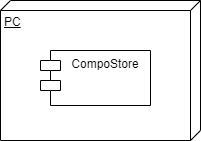

The diagram above was exported from draw.io. Its source (the exported page's mxGraphModel, read from the mxfile embedded in the PNG):
<mxGraphModel dx="1393" dy="789" grid="0" gridSize="10" guides="1" tooltips="1" connect="1" arrows="1" fold="1" page="1" pageScale="1" pageWidth="827" pageHeight="1169" math="0" shadow="0">
  <root>
    <mxCell id="0" />
    <mxCell id="1" parent="0" />
    <mxCell id="UAFtw87nYwWiY3ImNvUS-2" value="PC" style="verticalAlign=top;align=left;spacingTop=8;spacingLeft=2;spacingRight=12;shape=cube;size=10;direction=south;fontStyle=4;html=1;whiteSpace=wrap;" parent="1" vertex="1">
      <mxGeometry x="370" y="190" width="200" height="140" as="geometry" />
    </mxCell>
    <mxCell id="UAFtw87nYwWiY3ImNvUS-3" value="CompoStore" style="shape=module;align=left;spacingLeft=20;align=center;verticalAlign=top;whiteSpace=wrap;html=1;" parent="1" vertex="1">
      <mxGeometry x="410" y="240" width="110" height="55" as="geometry" />
    </mxCell>
  </root>
</mxGraphModel>